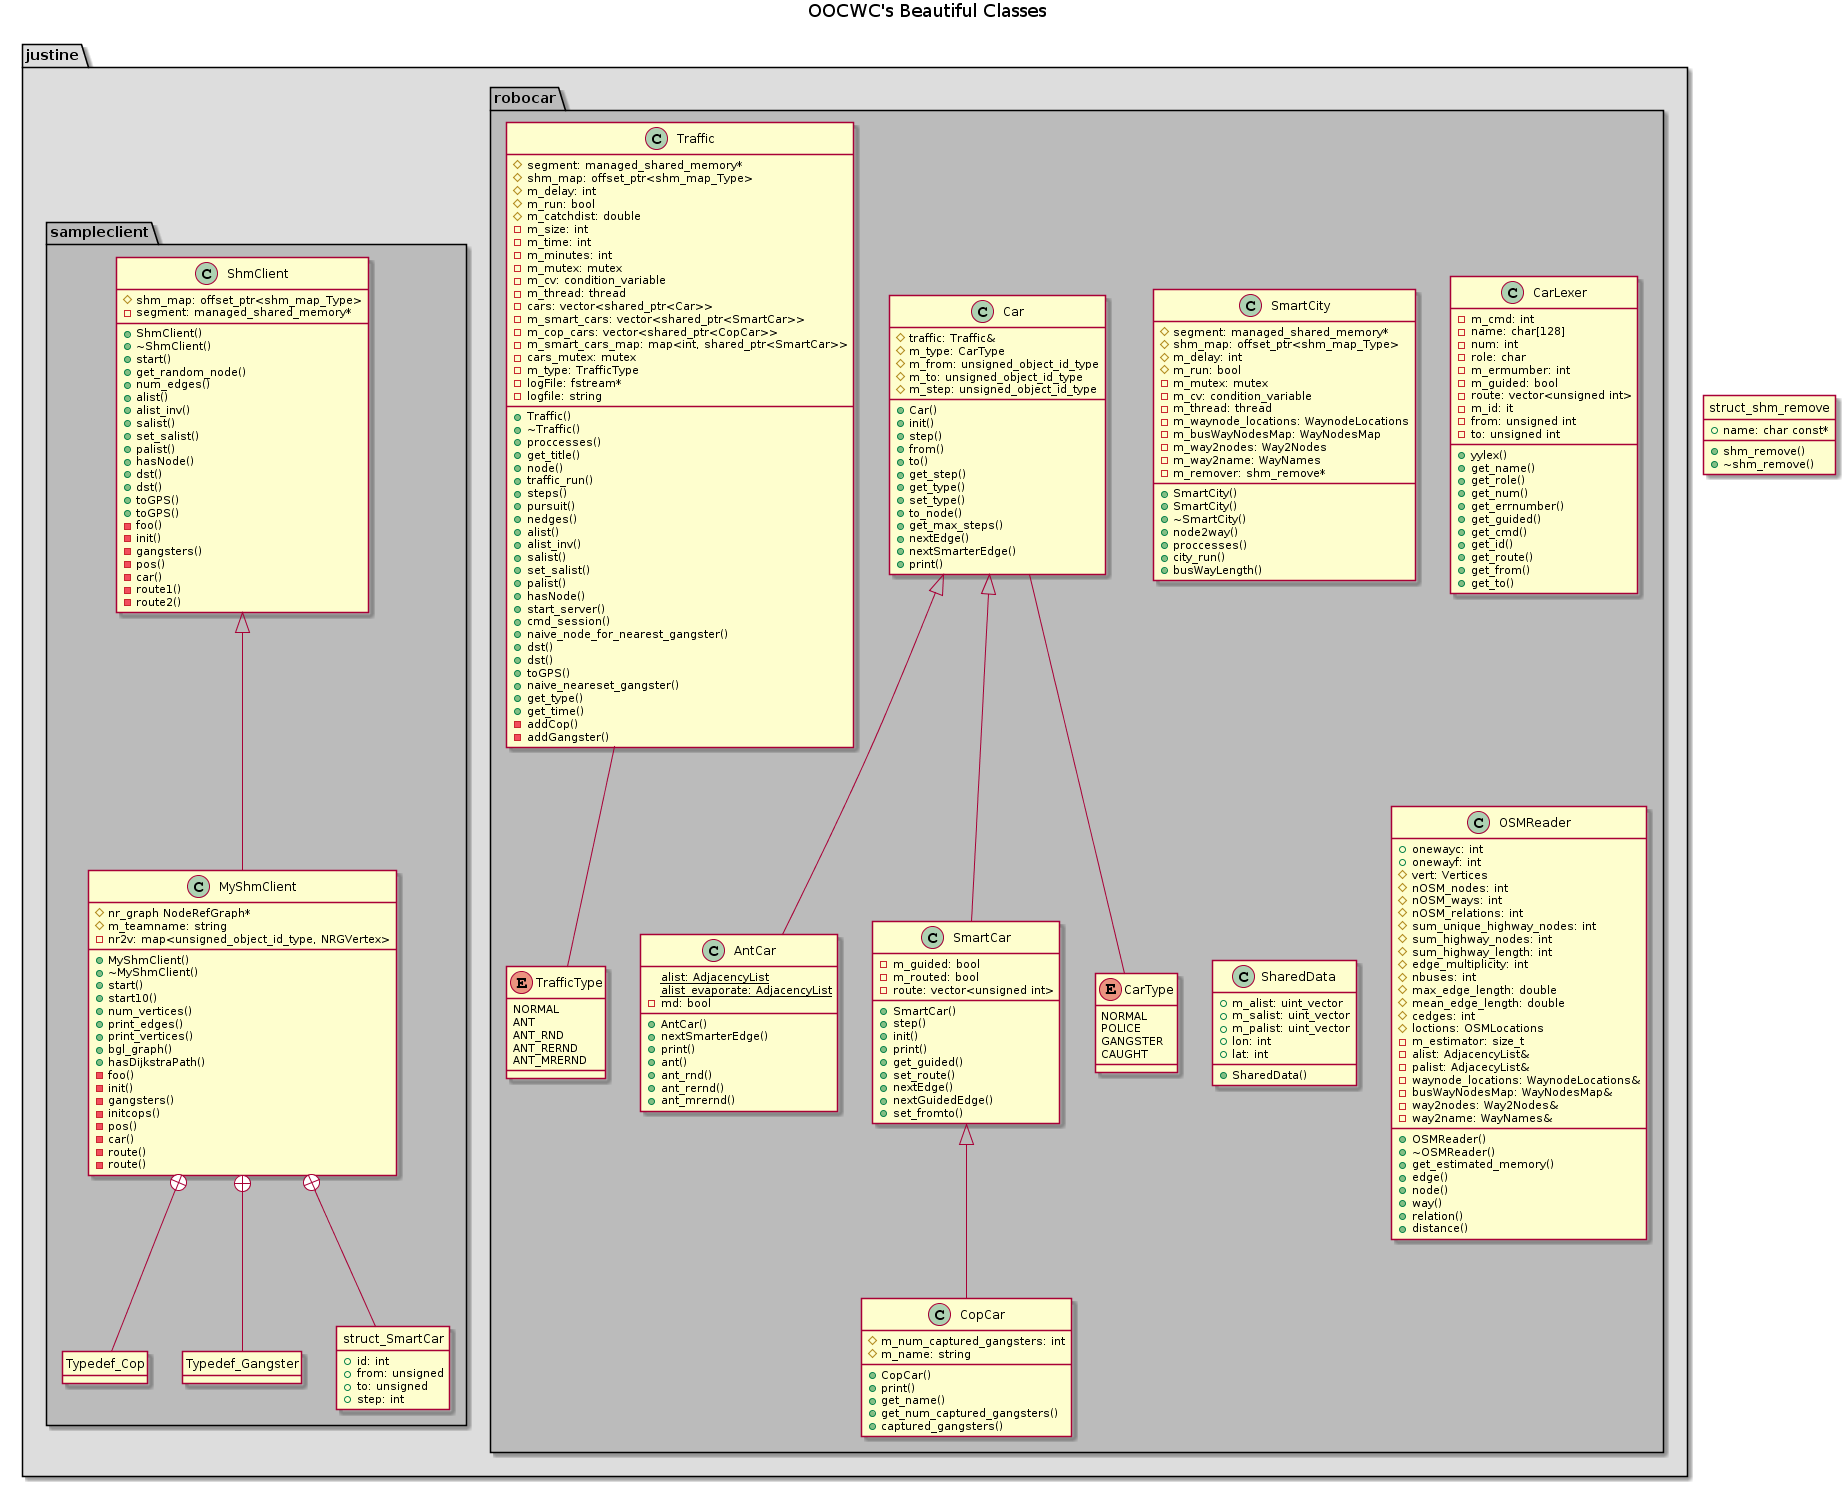

The diagram above was rendered by PlantUML. Its source (embedded in the PNG):
@startuml
title OOCWC's Beautiful Classes

package "justine" #dddddd
{
package "robocar" #bbbbbb
{
class Car 
{
    #traffic: Traffic&
    #m_type: CarType
    #m_from: unsigned_object_id_type
    #m_to: unsigned_object_id_type
    #m_step: unsigned_object_id_type
    +Car()
    +init()
    +step()
    +from()
    +to()
    +get_step()
    +get_type()
    +set_type()
    +to_node()
    +get_max_steps()
    +nextEdge()
    +nextSmarterEdge()
    +print()
}

class AntCar
{
    {static} alist: AdjacencyList
    {static} alist_evaporate: AdjacencyList
    -md: bool
    +AntCar()
    +nextSmarterEdge()
    +print()
    +ant()
    +ant_rnd()
    +ant_rernd()
    +ant_mrernd()
}

class SmartCar
{
    -m_guided: bool
    -m_routed: bool
    -route: vector<unsigned int>
    +SmartCar()
    +step()
    +init()
    +print()
    +get_guided()
    +set_route()
    +nextEdge()
    +nextGuidedEdge()
    +set_fromto()
}

class CopCar
{
    #m_num_captured_gangsters: int
    #m_name: string
    +CopCar()
    +print()
    +get_name()
    +get_num_captured_gangsters()
    +captured_gangsters()
}

enum CarType
{
    NORMAL
    POLICE
    GANGSTER
    CAUGHT
}

class SmartCity
{
    #segment: managed_shared_memory*
    #shm_map: offset_ptr<shm_map_Type>
    #m_delay: int
    #m_run: bool
    -m_mutex: mutex
    -m_cv: condition_variable
    -m_thread: thread
    -m_waynode_locations: WaynodeLocations
    -m_busWayNodesMap: WayNodesMap
    -m_way2nodes: Way2Nodes
    -m_way2name: WayNames
    -m_remover: shm_remove*
    +SmartCity()
    +SmartCity()
    +~SmartCity()
    +node2way()
    +proccesses()
    +city_run()
    +busWayLength()
}

class CarLexer
{
    -m_cmd: int
    -name: char[128]
    -num: int
    -role: char
    -m_ermumber: int
    -m_guided: bool
    -route: vector<unsigned int>
    -m_id: it
    -from: unsigned int
    -to: unsigned int
    +yylex()
    +get_name()
    +get_role()
    +get_num()
    +get_errnumber()
    +get_guided()
    +get_cmd()
    +get_id()
    +get_route()
    +get_from()
    +get_to()
}

class SharedData
{
    +m_alist: uint_vector
    +m_salist: uint_vector
    +m_palist: uint_vector
    +lon: int
    +lat: int
    +SharedData()
}

class OSMReader
{
    +onewayc: int
    +onewayf: int
    #vert: Vertices
    #nOSM_nodes: int
    #nOSM_ways: int
    #nOSM_relations: int
    #sum_unique_highway_nodes: int
    #sum_highway_nodes: int
    #sum_highway_length: int
    #edge_multiplicity: int
    #nbuses: int
    #max_edge_length: double
    #mean_edge_length: double
    #cedges: int
    #loctions: OSMLocations
    -m_estimator: size_t
    -alist: AdjacencyList&
    -palist: AdjacecyList&
    -waynode_locations: WaynodeLocations&
    -busWayNodesMap: WayNodesMap&
    -way2nodes: Way2Nodes&
    -way2name: WayNames&
    +OSMReader()
    +~OSMReader()
    +get_estimated_memory()
    +edge()
    +node()
    +way()
    +relation()
    +distance()
}

enum TrafficType
{
    NORMAL
    ANT
    ANT_RND
    ANT_RERND
    ANT_MRERND
}

class Traffic
{
    #segment: managed_shared_memory*
    #shm_map: offset_ptr<shm_map_Type>
    #m_delay: int
    #m_run: bool
    #m_catchdist: double
    -m_size: int
    -m_time: int
    -m_minutes: int
    -m_mutex: mutex
    -m_cv: condition_variable
    -m_thread: thread
    -cars: vector<shared_ptr<Car>>
    -m_smart_cars: vector<shared_ptr<SmartCar>>
    -m_cop_cars: vector<shared_ptr<CopCar>>
    -m_smart_cars_map: map<int, shared_ptr<SmartCar>>
    -cars_mutex: mutex
    -m_type: TrafficType
    -logFile: fstream*
    -logfile: string
    +Traffic()
    +~Traffic()
    +proccesses()
    +get_title()
    +node()
    +traffic_run()
    +steps()
    +pursuit()
    +nedges()
    +alist()
    +alist_inv()
    +salist()
    +set_salist()
    +palist()
    +hasNode()
    +start_server()
    +cmd_session()
    +naive_node_for_nearest_gangster()
    +dst()
    +dst()
    +toGPS()
    +naive_neareset_gangster()
    +get_type()
    +get_time()
    -addCop()
    -addGangster()
}
Traffic -- TrafficType
Car -- CarType
Car <|-- SmartCar
Car <|-- AntCar
SmartCar <|-- CopCar
}
package "sampleclient" #bbbbbb
{
class ShmClient
{
    #shm_map: offset_ptr<shm_map_Type>
    -segment: managed_shared_memory*
    +ShmClient()
    +~ShmClient()
    +start()
    +get_random_node()
    +num_edges()
    +alist()
    +alist_inv()
    +salist()
    +set_salist()
    +palist()
    +hasNode()
    +dst()
    +dst()
    +toGPS()
    +toGPS()
    -foo()
    -init()
    -gangsters()
    -pos()
    -car()
    -route1()
    -route2()
}

class MyShmClient
{
    #nr_graph NodeRefGraph*
    #m_teamname: string
    -nr2v: map<unsigned_object_id_type, NRGVertex>
    +MyShmClient()
    +~MyShmClient()
    +start()
    +start10()
    +num_vertices()
    +print_edges()
    +print_vertices()
    +bgl_graph()
    +hasDijkstraPath()
    -foo()
    -init()
    -gangsters()
    -initcops()
    -pos()
    -car()
    -route()
    -route()
}

class Typedef_Cop
{
    
}
hide Typedef_Cop circle
hide Typedef_Cop methods

class Typedef_Gangster
{
    
}
hide Typedef_Gangster circle
hide Typedef_Gangster methods

class struct_SmartCar
{
    +id: int
    +from: unsigned
    +to: unsigned
    +step: int
}
hide struct_SmartCar circle
hide struct_SmartCar methods
MyShmClient +-- Typedef_Cop
MyShmClient +-- Typedef_Gangster
MyShmClient +-- struct_SmartCar
ShmClient <|-- MyShmClient

}
}
class struct_shm_remove
{
    +name: char const*
    +shm_remove()
    +~shm_remove()
}
hide struct_shm_remove circle
@enduml